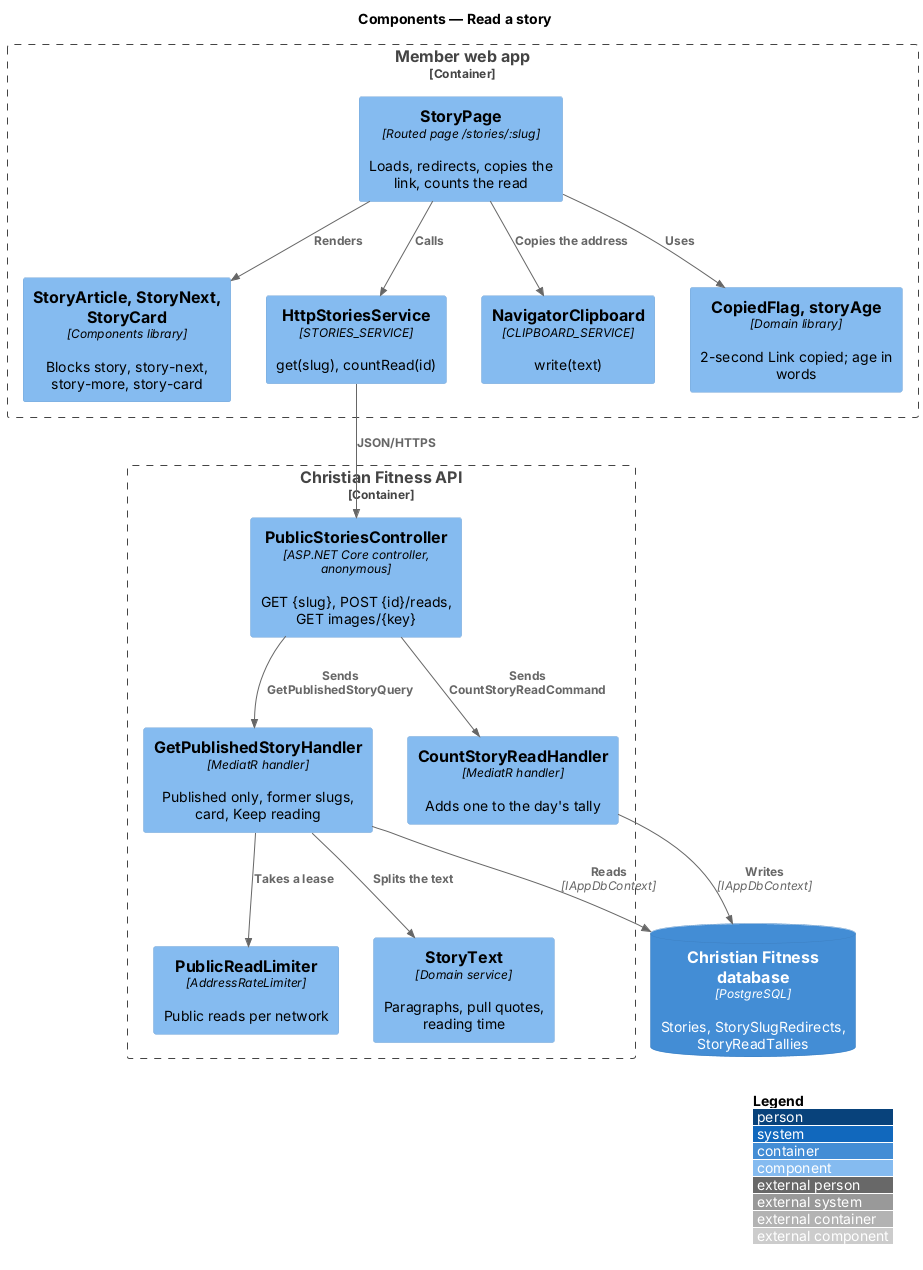

The diagram above was rendered by PlantUML. Its source (embedded in the PNG):
@startuml
!include <C4/C4_Component>
LAYOUT_WITH_LEGEND()
title Components — Read a story

Container_Boundary(web, "Member web app") {
  Component(page, "StoryPage", "Routed page /stories/:slug", "Loads, redirects, copies the link, counts the read")
  Component(article, "StoryArticle, StoryNext, StoryCard", "Components library", "Blocks story, story-next, story-more, story-card")
  Component(client, "HttpStoriesService", "STORIES_SERVICE", "get(slug), countRead(id)")
  Component(clip, "NavigatorClipboard", "CLIPBOARD_SERVICE", "write(text)")
  Component(copied, "CopiedFlag, storyAge", "Domain library", "2-second Link copied; age in words")
}
Container_Boundary(api, "Christian Fitness API") {
  Component(ctrl, "PublicStoriesController", "ASP.NET Core controller, anonymous", "GET {slug}, POST {id}/reads, GET images/{key}")
  Component(q, "GetPublishedStoryHandler", "MediatR handler", "Published only, former slugs, card, Keep reading")
  Component(c, "CountStoryReadHandler", "MediatR handler", "Adds one to the day's tally")
  Component(limit, "PublicReadLimiter", "AddressRateLimiter", "Public reads per network")
  Component(text, "StoryText", "Domain service", "Paragraphs, pull quotes, reading time")
}
ContainerDb(db, "Christian Fitness database", "PostgreSQL", "Stories, StorySlugRedirects, StoryReadTallies")
Rel(page, client, "Calls")
Rel(page, article, "Renders")
Rel(page, clip, "Copies the address")
Rel(page, copied, "Uses")
Rel(client, ctrl, "JSON/HTTPS")
Rel(ctrl, q, "Sends GetPublishedStoryQuery")
Rel(ctrl, c, "Sends CountStoryReadCommand")
Rel(q, limit, "Takes a lease")
Rel(q, text, "Splits the text")
Rel(q, db, "Reads", "IAppDbContext")
Rel(c, db, "Writes", "IAppDbContext")
@enduml